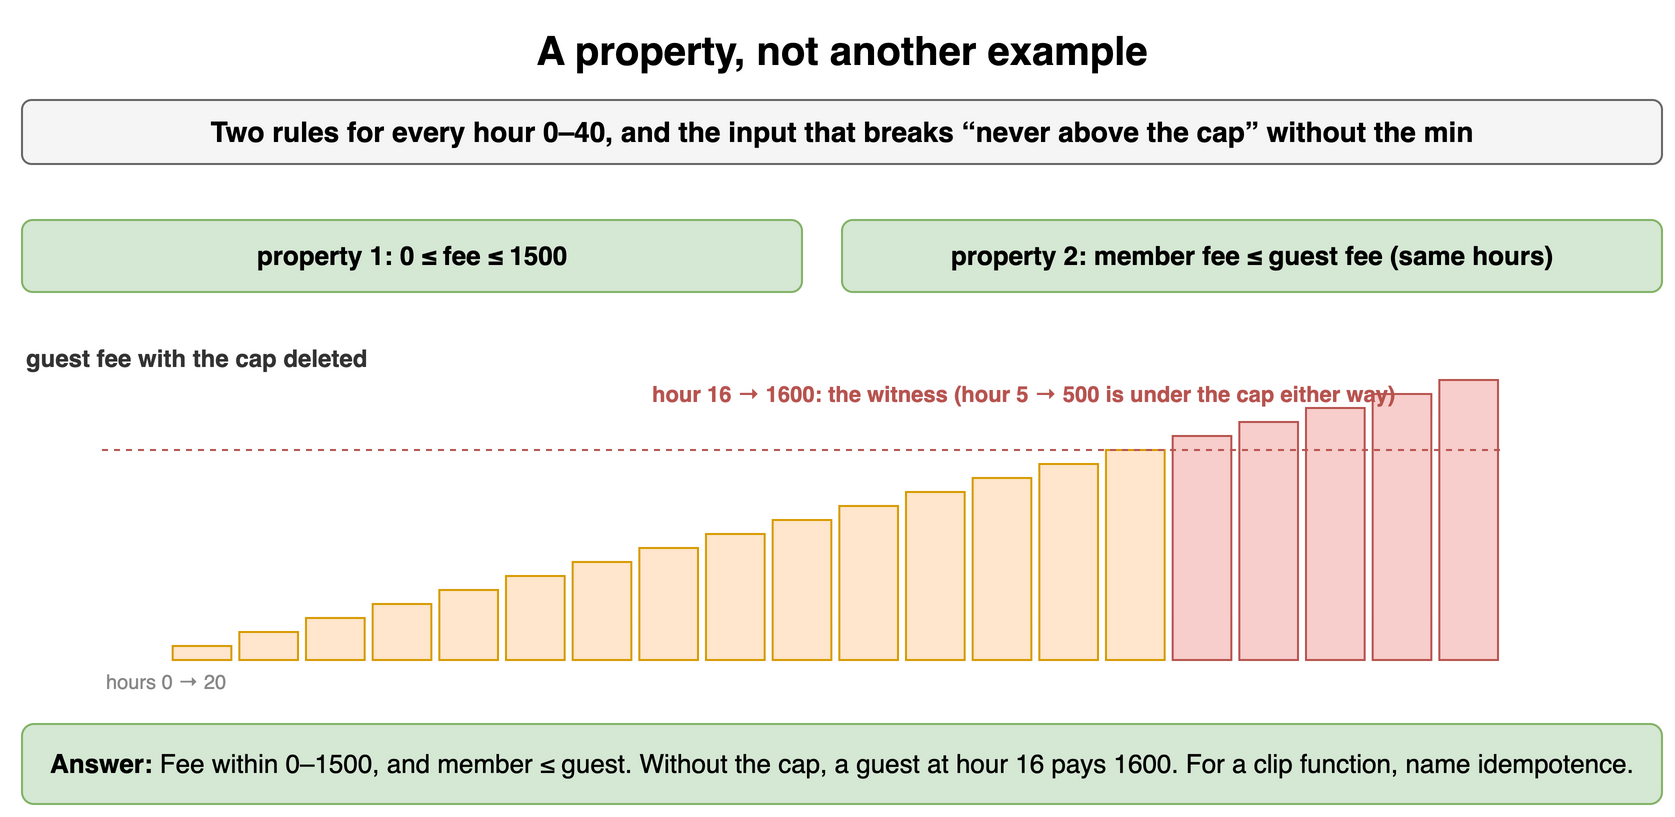

The diagram above was exported from draw.io. Its source (the exported page's mxGraphModel, read from the mxfile embedded in the PNG):
<mxGraphModel dx="900" dy="418" grid="1" gridSize="10" guides="1" tooltips="1" connect="1" arrows="1" fold="1" page="1" pageScale="1" pageWidth="900" pageHeight="418" math="0" shadow="0">
  <root>
    <mxCell id="0" />
    <mxCell id="1" parent="0" />
    <mxCell id="u101" value="A property, not another example" style="text;html=1;align=center;verticalAlign=middle;whiteSpace=wrap;fontSize=20;fontStyle=1;" vertex="1" parent="1">
      <mxGeometry x="40" y="10" width="820" height="30" as="geometry" />
    </mxCell>
    <mxCell id="u102" value="Two rules for every hour 0–40, and the input that breaks “never above the cap” without the min" style="rounded=1;whiteSpace=wrap;html=1;fillColor=#f5f5f5;strokeColor=#666666;fontStyle=1;fontSize=14;" vertex="1" parent="1">
      <mxGeometry x="40" y="50" width="820" height="32" as="geometry" />
    </mxCell>
    <mxCell id="u103" value="property 1: 0 ≤ fee ≤ 1500" style="rounded=1;whiteSpace=wrap;html=1;fillColor=#d5e8d4;strokeColor=#82b366;fontSize=13;align=center;fontStyle=1;" vertex="1" parent="1">
      <mxGeometry x="40" y="110" width="390" height="36" as="geometry" />
    </mxCell>
    <mxCell id="u104" value="property 2: member fee ≤ guest fee (same hours)" style="rounded=1;whiteSpace=wrap;html=1;fillColor=#d5e8d4;strokeColor=#82b366;fontSize=13;align=center;fontStyle=1;" vertex="1" parent="1">
      <mxGeometry x="450" y="110" width="410" height="36" as="geometry" />
    </mxCell>
    <mxCell id="u105" value="guest fee with the cap deleted" style="text;html=1;whiteSpace=wrap;fontSize=11;align=left;verticalAlign=middle;fontSize=12;fontColor=#333333;fontStyle=1;" vertex="1" parent="1">
      <mxGeometry x="40" y="170" width="400" height="18" as="geometry" />
    </mxCell>
    <mxCell id="u106" value="" style="rounded=0;html=1;fillColor=#ffe6cc;strokeColor=#d79b00;" vertex="1" parent="1">
      <mxGeometry x="82.0" y="330.0" width="29.333333333333336" height="0.0" as="geometry" />
    </mxCell>
    <mxCell id="u107" value="" style="rounded=0;html=1;fillColor=#ffe6cc;strokeColor=#d79b00;" vertex="1" parent="1">
      <mxGeometry x="115.33333333333334" y="323.0" width="29.333333333333336" height="7.000000000000001" as="geometry" />
    </mxCell>
    <mxCell id="u108" value="" style="rounded=0;html=1;fillColor=#ffe6cc;strokeColor=#d79b00;" vertex="1" parent="1">
      <mxGeometry x="148.66666666666669" y="316.0" width="29.333333333333336" height="14.000000000000002" as="geometry" />
    </mxCell>
    <mxCell id="u109" value="" style="rounded=0;html=1;fillColor=#ffe6cc;strokeColor=#d79b00;" vertex="1" parent="1">
      <mxGeometry x="182.0" y="309.0" width="29.333333333333336" height="21.000000000000004" as="geometry" />
    </mxCell>
    <mxCell id="u1010" value="" style="rounded=0;html=1;fillColor=#ffe6cc;strokeColor=#d79b00;" vertex="1" parent="1">
      <mxGeometry x="215.33333333333334" y="302.0" width="29.333333333333336" height="28.000000000000004" as="geometry" />
    </mxCell>
    <mxCell id="u1011" value="" style="rounded=0;html=1;fillColor=#ffe6cc;strokeColor=#d79b00;" vertex="1" parent="1">
      <mxGeometry x="248.66666666666666" y="295.0" width="29.333333333333336" height="35.0" as="geometry" />
    </mxCell>
    <mxCell id="u1012" value="" style="rounded=0;html=1;fillColor=#ffe6cc;strokeColor=#d79b00;" vertex="1" parent="1">
      <mxGeometry x="282.0" y="288.0" width="29.333333333333336" height="42.00000000000001" as="geometry" />
    </mxCell>
    <mxCell id="u1013" value="" style="rounded=0;html=1;fillColor=#ffe6cc;strokeColor=#d79b00;" vertex="1" parent="1">
      <mxGeometry x="315.33333333333337" y="281.0" width="29.333333333333336" height="49.00000000000001" as="geometry" />
    </mxCell>
    <mxCell id="u1014" value="" style="rounded=0;html=1;fillColor=#ffe6cc;strokeColor=#d79b00;" vertex="1" parent="1">
      <mxGeometry x="348.6666666666667" y="274.0" width="29.333333333333336" height="56.00000000000001" as="geometry" />
    </mxCell>
    <mxCell id="u1015" value="" style="rounded=0;html=1;fillColor=#ffe6cc;strokeColor=#d79b00;" vertex="1" parent="1">
      <mxGeometry x="382.0" y="267.0" width="29.333333333333336" height="63.00000000000001" as="geometry" />
    </mxCell>
    <mxCell id="u1016" value="" style="rounded=0;html=1;fillColor=#ffe6cc;strokeColor=#d79b00;" vertex="1" parent="1">
      <mxGeometry x="415.3333333333333" y="260.0" width="29.333333333333336" height="70.0" as="geometry" />
    </mxCell>
    <mxCell id="u1017" value="" style="rounded=0;html=1;fillColor=#ffe6cc;strokeColor=#d79b00;" vertex="1" parent="1">
      <mxGeometry x="448.6666666666667" y="253.0" width="29.333333333333336" height="77.00000000000001" as="geometry" />
    </mxCell>
    <mxCell id="u1018" value="" style="rounded=0;html=1;fillColor=#ffe6cc;strokeColor=#d79b00;" vertex="1" parent="1">
      <mxGeometry x="482.0" y="246.0" width="29.333333333333336" height="84.00000000000001" as="geometry" />
    </mxCell>
    <mxCell id="u1019" value="" style="rounded=0;html=1;fillColor=#ffe6cc;strokeColor=#d79b00;" vertex="1" parent="1">
      <mxGeometry x="515.3333333333333" y="239.0" width="29.333333333333336" height="91.00000000000001" as="geometry" />
    </mxCell>
    <mxCell id="u1020" value="" style="rounded=0;html=1;fillColor=#ffe6cc;strokeColor=#d79b00;" vertex="1" parent="1">
      <mxGeometry x="548.6666666666667" y="232.0" width="29.333333333333336" height="98.00000000000001" as="geometry" />
    </mxCell>
    <mxCell id="u1021" value="" style="rounded=0;html=1;fillColor=#ffe6cc;strokeColor=#d79b00;" vertex="1" parent="1">
      <mxGeometry x="582.0" y="225.0" width="29.333333333333336" height="105.00000000000001" as="geometry" />
    </mxCell>
    <mxCell id="u1022" value="" style="rounded=0;html=1;fillColor=#f8cecc;strokeColor=#b85450;" vertex="1" parent="1">
      <mxGeometry x="615.3333333333334" y="218.0" width="29.333333333333336" height="112.00000000000001" as="geometry" />
    </mxCell>
    <mxCell id="u1023" value="" style="rounded=0;html=1;fillColor=#f8cecc;strokeColor=#b85450;" vertex="1" parent="1">
      <mxGeometry x="648.6666666666666" y="211.0" width="29.333333333333336" height="119.00000000000001" as="geometry" />
    </mxCell>
    <mxCell id="u1024" value="" style="rounded=0;html=1;fillColor=#f8cecc;strokeColor=#b85450;" vertex="1" parent="1">
      <mxGeometry x="682.0" y="204.0" width="29.333333333333336" height="126.00000000000001" as="geometry" />
    </mxCell>
    <mxCell id="u1025" value="" style="rounded=0;html=1;fillColor=#f8cecc;strokeColor=#b85450;" vertex="1" parent="1">
      <mxGeometry x="715.3333333333334" y="197.0" width="29.333333333333336" height="133.0" as="geometry" />
    </mxCell>
    <mxCell id="u1026" value="" style="rounded=0;html=1;fillColor=#f8cecc;strokeColor=#b85450;" vertex="1" parent="1">
      <mxGeometry x="748.6666666666666" y="190.0" width="29.333333333333336" height="140.0" as="geometry" />
    </mxCell>
    <mxCell id="u1027" value="" style="endArrow=none;html=1;strokeColor=#b85450;dashed=1;" edge="1" parent="1">
      <mxGeometry relative="1" as="geometry">
        <mxPoint x="80" y="225.0" as="sourcePoint" />
        <mxPoint x="780" y="225.0" as="targetPoint" />
      </mxGeometry>
    </mxCell>
    <mxCell id="u1028" value="hour 16 → 1600: the witness (hour 5 → 500 is under the cap either way)" style="text;html=1;whiteSpace=wrap;fontSize=11;align=left;verticalAlign=middle;fontSize=11;fontColor=#b85450;fontStyle=1;" vertex="1" parent="1">
      <mxGeometry x="353.33333333333337" y="188.0" width="420" height="18" as="geometry" />
    </mxCell>
    <mxCell id="u1029" value="hours 0 → 20" style="text;html=1;whiteSpace=wrap;fontSize=11;align=left;verticalAlign=middle;fontSize=10;fontColor=#888888;" vertex="1" parent="1">
      <mxGeometry x="80" y="334" width="200" height="14" as="geometry" />
    </mxCell>
    <mxCell id="u1030" value="&lt;b&gt;Answer:&lt;/b&gt; Fee within 0–1500, and member ≤ guest. Without the cap, a guest at hour 16 pays 1600. For a clip function, name idempotence." style="rounded=1;whiteSpace=wrap;html=1;fillColor=#d5e8d4;strokeColor=#82b366;fontSize=13;align=left;spacingLeft=12;" vertex="1" parent="1">
      <mxGeometry x="40" y="362" width="820" height="40" as="geometry" />
    </mxCell>
  </root>
</mxGraphModel>